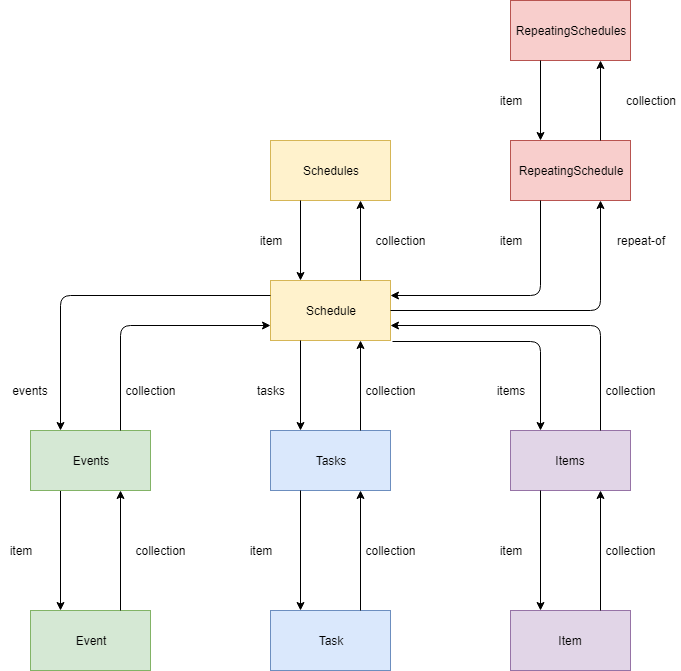

The diagram above was exported from draw.io. Its source (the exported page's mxGraphModel, read from the mxfile embedded in the PNG):
<mxGraphModel dx="1394" dy="1864" grid="1" gridSize="10" guides="1" tooltips="1" connect="1" arrows="1" fold="1" page="1" pageScale="1" pageWidth="850" pageHeight="1100" math="0" shadow="0">
  <root>
    <mxCell id="0" />
    <mxCell id="1" parent="0" />
    <mxCell id="T5joEn2bcq8Q_GDT5Btm-1" value="Schedules&lt;br&gt;" style="rounded=0;whiteSpace=wrap;html=1;fillColor=#fff2cc;strokeColor=#d6b656;" parent="1" vertex="1">
      <mxGeometry x="360" y="-50" width="120" height="60" as="geometry" />
    </mxCell>
    <mxCell id="T5joEn2bcq8Q_GDT5Btm-2" value="Schedule&lt;br&gt;" style="rounded=0;whiteSpace=wrap;html=1;fillColor=#fff2cc;strokeColor=#d6b656;" parent="1" vertex="1">
      <mxGeometry x="360" y="90" width="120" height="60" as="geometry" />
    </mxCell>
    <mxCell id="T5joEn2bcq8Q_GDT5Btm-3" value="RepeatingSchedules&lt;br&gt;" style="rounded=0;whiteSpace=wrap;html=1;fillColor=#f8cecc;strokeColor=#b85450;" parent="1" vertex="1">
      <mxGeometry x="600" y="-190" width="120" height="60" as="geometry" />
    </mxCell>
    <mxCell id="T5joEn2bcq8Q_GDT5Btm-4" value="Item" style="rounded=0;whiteSpace=wrap;html=1;fillColor=#e1d5e7;strokeColor=#9673a6;" parent="1" vertex="1">
      <mxGeometry x="600" y="420" width="120" height="60" as="geometry" />
    </mxCell>
    <mxCell id="T5joEn2bcq8Q_GDT5Btm-5" value="Event" style="rounded=0;whiteSpace=wrap;html=1;fillColor=#d5e8d4;strokeColor=#82b366;" parent="1" vertex="1">
      <mxGeometry x="120" y="420" width="120" height="60" as="geometry" />
    </mxCell>
    <mxCell id="T5joEn2bcq8Q_GDT5Btm-6" value="Task&lt;br&gt;" style="rounded=0;whiteSpace=wrap;html=1;fillColor=#dae8fc;strokeColor=#6c8ebf;" parent="1" vertex="1">
      <mxGeometry x="360" y="420" width="120" height="60" as="geometry" />
    </mxCell>
    <mxCell id="T5joEn2bcq8Q_GDT5Btm-9" value="" style="endArrow=classic;html=1;entryX=0.75;entryY=1;entryDx=0;entryDy=0;exitX=0.75;exitY=0;exitDx=0;exitDy=0;" parent="1" source="T5joEn2bcq8Q_GDT5Btm-2" target="T5joEn2bcq8Q_GDT5Btm-1" edge="1">
      <mxGeometry width="50" height="50" relative="1" as="geometry">
        <mxPoint x="450" y="80" as="sourcePoint" />
        <mxPoint x="170" y="310" as="targetPoint" />
      </mxGeometry>
    </mxCell>
    <mxCell id="T5joEn2bcq8Q_GDT5Btm-10" value="" style="endArrow=classic;html=1;exitX=0.25;exitY=1;exitDx=0;exitDy=0;entryX=0.25;entryY=0;entryDx=0;entryDy=0;" parent="1" source="T5joEn2bcq8Q_GDT5Btm-1" target="T5joEn2bcq8Q_GDT5Btm-2" edge="1">
      <mxGeometry width="50" height="50" relative="1" as="geometry">
        <mxPoint x="120" y="360" as="sourcePoint" />
        <mxPoint x="170" y="310" as="targetPoint" />
      </mxGeometry>
    </mxCell>
    <mxCell id="T5joEn2bcq8Q_GDT5Btm-11" value="" style="endArrow=classic;html=1;entryX=0.25;entryY=0;entryDx=0;entryDy=0;exitX=0.25;exitY=1;exitDx=0;exitDy=0;" parent="1" source="AdGDAfUV29PG_UQ0wt8x-1" target="T5joEn2bcq8Q_GDT5Btm-5" edge="1">
      <mxGeometry width="50" height="50" relative="1" as="geometry">
        <mxPoint x="120" y="550" as="sourcePoint" />
        <mxPoint x="170" y="500" as="targetPoint" />
        <Array as="points">
          <mxPoint x="150" y="235" />
        </Array>
      </mxGeometry>
    </mxCell>
    <mxCell id="T5joEn2bcq8Q_GDT5Btm-13" value="" style="endArrow=classic;html=1;entryX=0.25;entryY=0;entryDx=0;entryDy=0;exitX=0.25;exitY=1;exitDx=0;exitDy=0;" parent="1" source="T5joEn2bcq8Q_GDT5Btm-2" target="AdGDAfUV29PG_UQ0wt8x-2" edge="1">
      <mxGeometry width="50" height="50" relative="1" as="geometry">
        <mxPoint x="120" y="550" as="sourcePoint" />
        <mxPoint x="170" y="500" as="targetPoint" />
      </mxGeometry>
    </mxCell>
    <mxCell id="T5joEn2bcq8Q_GDT5Btm-14" value="" style="endArrow=classic;html=1;exitX=0.75;exitY=0;exitDx=0;exitDy=0;entryX=0.75;entryY=1;entryDx=0;entryDy=0;" parent="1" source="T5joEn2bcq8Q_GDT5Btm-6" target="AdGDAfUV29PG_UQ0wt8x-2" edge="1">
      <mxGeometry width="50" height="50" relative="1" as="geometry">
        <mxPoint x="120" y="550" as="sourcePoint" />
        <mxPoint x="500" y="330" as="targetPoint" />
      </mxGeometry>
    </mxCell>
    <mxCell id="T5joEn2bcq8Q_GDT5Btm-17" value="item" style="text;html=1;strokeColor=none;fillColor=none;align=center;verticalAlign=middle;whiteSpace=wrap;rounded=0;" parent="1" vertex="1">
      <mxGeometry x="340" y="40" width="40" height="20" as="geometry" />
    </mxCell>
    <mxCell id="T5joEn2bcq8Q_GDT5Btm-18" value="collection" style="text;html=1;strokeColor=none;fillColor=none;align=center;verticalAlign=middle;whiteSpace=wrap;rounded=0;" parent="1" vertex="1">
      <mxGeometry x="470" y="40" width="40" height="20" as="geometry" />
    </mxCell>
    <mxCell id="T5joEn2bcq8Q_GDT5Btm-19" value="collection" style="text;html=1;strokeColor=none;fillColor=none;align=center;verticalAlign=middle;whiteSpace=wrap;rounded=0;" parent="1" vertex="1">
      <mxGeometry x="710" y="-100" width="60" height="20" as="geometry" />
    </mxCell>
    <mxCell id="T5joEn2bcq8Q_GDT5Btm-20" value="item" style="text;html=1;strokeColor=none;fillColor=none;align=center;verticalAlign=middle;whiteSpace=wrap;rounded=0;" parent="1" vertex="1">
      <mxGeometry x="90" y="350" width="40" height="20" as="geometry" />
    </mxCell>
    <mxCell id="T5joEn2bcq8Q_GDT5Btm-21" value="item" style="text;html=1;strokeColor=none;fillColor=none;align=center;verticalAlign=middle;whiteSpace=wrap;rounded=0;" parent="1" vertex="1">
      <mxGeometry x="580" y="350" width="40" height="20" as="geometry" />
    </mxCell>
    <mxCell id="T5joEn2bcq8Q_GDT5Btm-22" value="item" style="text;html=1;strokeColor=none;fillColor=none;align=center;verticalAlign=middle;whiteSpace=wrap;rounded=0;" parent="1" vertex="1">
      <mxGeometry x="330" y="350" width="40" height="20" as="geometry" />
    </mxCell>
    <mxCell id="T5joEn2bcq8Q_GDT5Btm-23" value="collection" style="text;html=1;strokeColor=none;fillColor=none;align=center;verticalAlign=middle;whiteSpace=wrap;rounded=0;" parent="1" vertex="1">
      <mxGeometry x="230" y="350" width="40" height="20" as="geometry" />
    </mxCell>
    <mxCell id="T5joEn2bcq8Q_GDT5Btm-25" value="collection" style="text;html=1;strokeColor=none;fillColor=none;align=center;verticalAlign=middle;whiteSpace=wrap;rounded=0;" parent="1" vertex="1">
      <mxGeometry x="460" y="350" width="40" height="20" as="geometry" />
    </mxCell>
    <mxCell id="T5joEn2bcq8Q_GDT5Btm-26" value="collection" style="text;html=1;strokeColor=none;fillColor=none;align=center;verticalAlign=middle;whiteSpace=wrap;rounded=0;" parent="1" vertex="1">
      <mxGeometry x="700" y="350" width="40" height="20" as="geometry" />
    </mxCell>
    <mxCell id="T5joEn2bcq8Q_GDT5Btm-27" value="item" style="text;html=1;strokeColor=none;fillColor=none;align=center;verticalAlign=middle;whiteSpace=wrap;rounded=0;" parent="1" vertex="1">
      <mxGeometry x="580" y="-100" width="40" height="20" as="geometry" />
    </mxCell>
    <mxCell id="AdGDAfUV29PG_UQ0wt8x-1" value="Events" style="rounded=0;whiteSpace=wrap;html=1;fillColor=#d5e8d4;strokeColor=#82b366;" parent="1" vertex="1">
      <mxGeometry x="120" y="240" width="120" height="60" as="geometry" />
    </mxCell>
    <mxCell id="AdGDAfUV29PG_UQ0wt8x-2" value="Tasks" style="rounded=0;whiteSpace=wrap;html=1;fillColor=#dae8fc;strokeColor=#6c8ebf;" parent="1" vertex="1">
      <mxGeometry x="360" y="240" width="120" height="60" as="geometry" />
    </mxCell>
    <mxCell id="AdGDAfUV29PG_UQ0wt8x-3" value="" style="endArrow=classic;html=1;entryX=0.25;entryY=0;entryDx=0;entryDy=0;exitX=0.25;exitY=1;exitDx=0;exitDy=0;" parent="1" source="AdGDAfUV29PG_UQ0wt8x-2" target="T5joEn2bcq8Q_GDT5Btm-6" edge="1">
      <mxGeometry width="50" height="50" relative="1" as="geometry">
        <mxPoint x="90" y="550" as="sourcePoint" />
        <mxPoint x="140" y="500" as="targetPoint" />
      </mxGeometry>
    </mxCell>
    <mxCell id="AdGDAfUV29PG_UQ0wt8x-4" value="Items" style="rounded=0;whiteSpace=wrap;html=1;fillColor=#e1d5e7;strokeColor=#9673a6;" parent="1" vertex="1">
      <mxGeometry x="600" y="240" width="120" height="60" as="geometry" />
    </mxCell>
    <mxCell id="AdGDAfUV29PG_UQ0wt8x-5" value="" style="endArrow=classic;html=1;entryX=0.25;entryY=0;entryDx=0;entryDy=0;exitX=0.25;exitY=1;exitDx=0;exitDy=0;" parent="1" source="AdGDAfUV29PG_UQ0wt8x-4" target="T5joEn2bcq8Q_GDT5Btm-4" edge="1">
      <mxGeometry width="50" height="50" relative="1" as="geometry">
        <mxPoint x="90" y="550" as="sourcePoint" />
        <mxPoint x="140" y="500" as="targetPoint" />
      </mxGeometry>
    </mxCell>
    <mxCell id="AdGDAfUV29PG_UQ0wt8x-6" value="" style="endArrow=classic;html=1;entryX=0.75;entryY=1;entryDx=0;entryDy=0;exitX=0.75;exitY=0;exitDx=0;exitDy=0;" parent="1" source="T5joEn2bcq8Q_GDT5Btm-4" target="AdGDAfUV29PG_UQ0wt8x-4" edge="1">
      <mxGeometry width="50" height="50" relative="1" as="geometry">
        <mxPoint x="90" y="550" as="sourcePoint" />
        <mxPoint x="140" y="500" as="targetPoint" />
      </mxGeometry>
    </mxCell>
    <mxCell id="AdGDAfUV29PG_UQ0wt8x-7" value="" style="endArrow=classic;html=1;entryX=0.75;entryY=1;entryDx=0;entryDy=0;exitX=0.75;exitY=0;exitDx=0;exitDy=0;" parent="1" source="T5joEn2bcq8Q_GDT5Btm-5" target="AdGDAfUV29PG_UQ0wt8x-1" edge="1">
      <mxGeometry width="50" height="50" relative="1" as="geometry">
        <mxPoint x="90" y="550" as="sourcePoint" />
        <mxPoint x="140" y="500" as="targetPoint" />
      </mxGeometry>
    </mxCell>
    <mxCell id="AdGDAfUV29PG_UQ0wt8x-8" value="RepeatingSchedule" style="rounded=0;whiteSpace=wrap;html=1;fillColor=#f8cecc;strokeColor=#b85450;" parent="1" vertex="1">
      <mxGeometry x="600" y="-50" width="120" height="60" as="geometry" />
    </mxCell>
    <mxCell id="AdGDAfUV29PG_UQ0wt8x-9" value="" style="endArrow=classic;html=1;entryX=0.75;entryY=1;entryDx=0;entryDy=0;exitX=0.75;exitY=0;exitDx=0;exitDy=0;" parent="1" source="AdGDAfUV29PG_UQ0wt8x-8" target="T5joEn2bcq8Q_GDT5Btm-3" edge="1">
      <mxGeometry width="50" height="50" relative="1" as="geometry">
        <mxPoint x="660" y="-60" as="sourcePoint" />
        <mxPoint x="650" y="-110" as="targetPoint" />
      </mxGeometry>
    </mxCell>
    <mxCell id="AdGDAfUV29PG_UQ0wt8x-10" value="" style="endArrow=classic;html=1;exitX=0.25;exitY=1;exitDx=0;exitDy=0;entryX=0.25;entryY=0;entryDx=0;entryDy=0;" parent="1" source="T5joEn2bcq8Q_GDT5Btm-3" target="AdGDAfUV29PG_UQ0wt8x-8" edge="1">
      <mxGeometry width="50" height="50" relative="1" as="geometry">
        <mxPoint x="90" y="410" as="sourcePoint" />
        <mxPoint x="140" y="360" as="targetPoint" />
      </mxGeometry>
    </mxCell>
    <mxCell id="AdGDAfUV29PG_UQ0wt8x-11" value="" style="endArrow=classic;html=1;entryX=0.75;entryY=1;entryDx=0;entryDy=0;exitX=0.75;exitY=0;exitDx=0;exitDy=0;" parent="1" source="AdGDAfUV29PG_UQ0wt8x-2" target="T5joEn2bcq8Q_GDT5Btm-2" edge="1">
      <mxGeometry width="50" height="50" relative="1" as="geometry">
        <mxPoint x="90" y="550" as="sourcePoint" />
        <mxPoint x="140" y="500" as="targetPoint" />
      </mxGeometry>
    </mxCell>
    <mxCell id="AdGDAfUV29PG_UQ0wt8x-12" value="" style="endArrow=classic;html=1;entryX=0.25;entryY=0;entryDx=0;entryDy=0;exitX=1.017;exitY=1.017;exitDx=0;exitDy=0;exitPerimeter=0;" parent="1" source="T5joEn2bcq8Q_GDT5Btm-2" target="AdGDAfUV29PG_UQ0wt8x-4" edge="1">
      <mxGeometry width="50" height="50" relative="1" as="geometry">
        <mxPoint x="90" y="550" as="sourcePoint" />
        <mxPoint x="140" y="500" as="targetPoint" />
        <Array as="points">
          <mxPoint x="630" y="151" />
        </Array>
      </mxGeometry>
    </mxCell>
    <mxCell id="AdGDAfUV29PG_UQ0wt8x-13" value="" style="endArrow=classic;html=1;entryX=1;entryY=0.75;entryDx=0;entryDy=0;exitX=0.75;exitY=0;exitDx=0;exitDy=0;" parent="1" source="AdGDAfUV29PG_UQ0wt8x-4" target="T5joEn2bcq8Q_GDT5Btm-2" edge="1">
      <mxGeometry width="50" height="50" relative="1" as="geometry">
        <mxPoint x="90" y="550" as="sourcePoint" />
        <mxPoint x="140" y="500" as="targetPoint" />
        <Array as="points">
          <mxPoint x="690" y="135" />
        </Array>
      </mxGeometry>
    </mxCell>
    <mxCell id="AdGDAfUV29PG_UQ0wt8x-14" value="" style="endArrow=classic;html=1;entryX=0.75;entryY=1;entryDx=0;entryDy=0;exitX=1;exitY=0.5;exitDx=0;exitDy=0;" parent="1" source="T5joEn2bcq8Q_GDT5Btm-2" target="AdGDAfUV29PG_UQ0wt8x-8" edge="1">
      <mxGeometry width="50" height="50" relative="1" as="geometry">
        <mxPoint x="90" y="550" as="sourcePoint" />
        <mxPoint x="140" y="500" as="targetPoint" />
        <Array as="points">
          <mxPoint x="690" y="120" />
        </Array>
      </mxGeometry>
    </mxCell>
    <mxCell id="AdGDAfUV29PG_UQ0wt8x-15" value="" style="endArrow=classic;html=1;entryX=1;entryY=0.25;entryDx=0;entryDy=0;exitX=0.25;exitY=1;exitDx=0;exitDy=0;" parent="1" source="AdGDAfUV29PG_UQ0wt8x-8" target="T5joEn2bcq8Q_GDT5Btm-2" edge="1">
      <mxGeometry width="50" height="50" relative="1" as="geometry">
        <mxPoint x="90" y="550" as="sourcePoint" />
        <mxPoint x="140" y="500" as="targetPoint" />
        <Array as="points">
          <mxPoint x="630" y="105" />
        </Array>
      </mxGeometry>
    </mxCell>
    <mxCell id="AdGDAfUV29PG_UQ0wt8x-16" value="repeat-of" style="text;html=1;strokeColor=none;fillColor=none;align=center;verticalAlign=middle;whiteSpace=wrap;rounded=0;" parent="1" vertex="1">
      <mxGeometry x="700" y="40" width="60" height="20" as="geometry" />
    </mxCell>
    <mxCell id="AdGDAfUV29PG_UQ0wt8x-17" value="item" style="text;html=1;strokeColor=none;fillColor=none;align=center;verticalAlign=middle;whiteSpace=wrap;rounded=0;" parent="1" vertex="1">
      <mxGeometry x="580" y="40" width="40" height="20" as="geometry" />
    </mxCell>
    <mxCell id="AdGDAfUV29PG_UQ0wt8x-18" value="" style="endArrow=classic;html=1;entryX=0;entryY=0.75;entryDx=0;entryDy=0;exitX=0.75;exitY=0;exitDx=0;exitDy=0;" parent="1" source="AdGDAfUV29PG_UQ0wt8x-1" target="T5joEn2bcq8Q_GDT5Btm-2" edge="1">
      <mxGeometry width="50" height="50" relative="1" as="geometry">
        <mxPoint x="90" y="550" as="sourcePoint" />
        <mxPoint x="140" y="500" as="targetPoint" />
        <Array as="points">
          <mxPoint x="210" y="135" />
        </Array>
      </mxGeometry>
    </mxCell>
    <mxCell id="AdGDAfUV29PG_UQ0wt8x-19" value="" style="endArrow=classic;html=1;entryX=0.25;entryY=0;entryDx=0;entryDy=0;exitX=0;exitY=0.25;exitDx=0;exitDy=0;" parent="1" source="T5joEn2bcq8Q_GDT5Btm-2" target="AdGDAfUV29PG_UQ0wt8x-1" edge="1">
      <mxGeometry width="50" height="50" relative="1" as="geometry">
        <mxPoint x="90" y="550" as="sourcePoint" />
        <mxPoint x="140" y="500" as="targetPoint" />
        <Array as="points">
          <mxPoint x="150" y="105" />
        </Array>
      </mxGeometry>
    </mxCell>
    <mxCell id="AdGDAfUV29PG_UQ0wt8x-20" value="events" style="text;html=1;strokeColor=none;fillColor=none;align=center;verticalAlign=middle;whiteSpace=wrap;rounded=0;" parent="1" vertex="1">
      <mxGeometry x="100" y="190" width="40" height="20" as="geometry" />
    </mxCell>
    <mxCell id="AdGDAfUV29PG_UQ0wt8x-21" value="collection" style="text;html=1;strokeColor=none;fillColor=none;align=center;verticalAlign=middle;whiteSpace=wrap;rounded=0;" parent="1" vertex="1">
      <mxGeometry x="220" y="190" width="40" height="20" as="geometry" />
    </mxCell>
    <mxCell id="AdGDAfUV29PG_UQ0wt8x-22" value="tasks" style="text;html=1;strokeColor=none;fillColor=none;align=center;verticalAlign=middle;whiteSpace=wrap;rounded=0;" parent="1" vertex="1">
      <mxGeometry x="340" y="190" width="40" height="20" as="geometry" />
    </mxCell>
    <mxCell id="AdGDAfUV29PG_UQ0wt8x-23" value="collection" style="text;html=1;strokeColor=none;fillColor=none;align=center;verticalAlign=middle;whiteSpace=wrap;rounded=0;" parent="1" vertex="1">
      <mxGeometry x="460" y="190" width="40" height="20" as="geometry" />
    </mxCell>
    <mxCell id="AdGDAfUV29PG_UQ0wt8x-24" value="items" style="text;html=1;strokeColor=none;fillColor=none;align=center;verticalAlign=middle;whiteSpace=wrap;rounded=0;" parent="1" vertex="1">
      <mxGeometry x="580" y="190" width="40" height="20" as="geometry" />
    </mxCell>
    <mxCell id="AdGDAfUV29PG_UQ0wt8x-25" value="collection" style="text;html=1;strokeColor=none;fillColor=none;align=center;verticalAlign=middle;whiteSpace=wrap;rounded=0;" parent="1" vertex="1">
      <mxGeometry x="700" y="190" width="40" height="20" as="geometry" />
    </mxCell>
  </root>
</mxGraphModel>